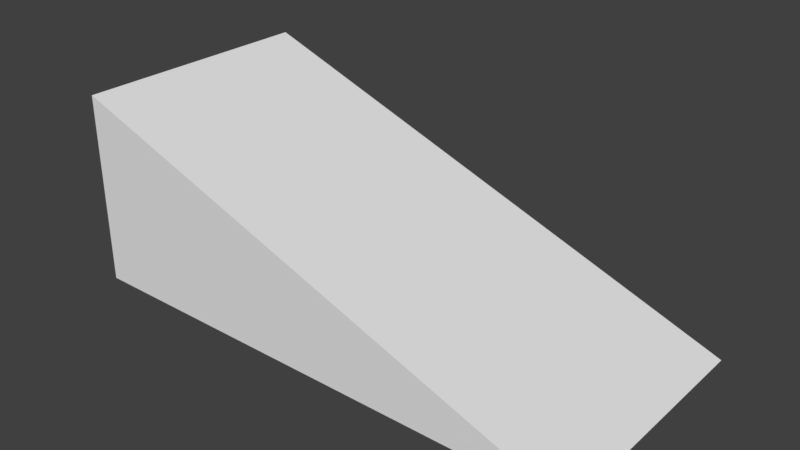 # Source: rampPrototype.blend  (saved by Blender 2.78.0; exported with 4.5.12 LTS)
import bpy
from mathutils import Matrix  # noqa: F401  (used for matrix-valued properties, if any)

bpy.ops.wm.read_factory_settings(use_empty=True)
scene = bpy.context.scene
scene.name = 'Scene'

# ---- collections
col_collection_1 = bpy.data.collections.new('Collection 1'); scene.collection.children.link(col_collection_1)

# ---- materials (node trees are filled in below, after node groups)
mat_material = bpy.data.materials.new('Material')
mat_material.alpha_threshold = 0.0
mat_material.use_transparent_shadow = False
mat_material.roughness = 0.5
mat_material.line_color = (0.0, 0.0, 0.0, 1.0)

# ---- material node trees

# ---- world
world_world = bpy.data.worlds.new('World'); scene.world = world_world
world_world.color = (0.05088, 0.05088, 0.05088)
world_world.use_sun_shadow = False
world_world.sun_shadow_jitter_overblur = 0.0
world_world.cycles.sampling_method = 'MANUAL'

# ---- meshes
me_cube = bpy.data.meshes.new('Cube')
me_cube.from_pydata([(1.0, 1.0, -1.0), (1.0, -1.0, -1.0), (-3.22, -1.0, -1.0), (-3.22, 1.0, -1.0), (-3.22, -1.0, 0.5421), (-3.22, 1.0, 0.5421)], [], [(0, 1, 2, 3), (3, 5, 0), (0, 5, 4, 1), (2, 1, 4), (2, 4, 5, 3)])
_uv = me_cube.uv_layers.new(name='UVMap')
_uv.uv.foreach_set('vector', [0.4194, 0.3306, 0.4194, 0.144, 0.8133, 0.144, 0.8133, 0.3306, 0.04946, 0.4658, 6.838e-05, 0.3307, 0.4194, 0.3306, 0.4194, 0.3306, 6.838e-05, 0.3307, 6.824e-05, 0.144, 0.4194, 0.144, 0.8133, 0.144, 0.4194, 0.144, 0.8133, 6.829e-05, 0.8133, 0.144, 0.8133, 6.829e-05, 0.9999, 6.824e-05, 0.9999, 0.144])
me_cube.materials.append(mat_material)
me_cube.use_remesh_preserve_volume = False
me_cube.use_remesh_preserve_attributes = False
me_cube.use_mirror_vertex_groups = False
me_cube.update()

# ---- objects
ob_cube = bpy.data.objects.new('Cube', me_cube)

# ---- transforms, parenting, visibility, modifiers, constraints
ob_cube.location = (0.0, 0.0, 1.0)
ob_cube.lock_rotations_4d = False
ob_cube.empty_display_type = 'ARROWS'
ob_cube.lineart.crease_threshold = 0.0

# ---- collection membership
col_collection_1.objects.link(ob_cube)

# ---- scene / render settings (as saved in the file)
scene.frame_start = 1; scene.frame_end = 250; scene.frame_set(1)
scene.render.engine = 'BLENDER_EEVEE_NEXT'
scene.render.resolution_percentage = 50
scene.render.dither_intensity = 0.0
scene.cycles.use_denoising = False
scene.cycles.samples = 128
scene.cycles.sampling_pattern = 'TABULATED_SOBOL'
scene.cycles.light_sampling_threshold = 0.0
scene.cycles.use_adaptive_sampling = False
scene.cycles.use_light_tree = False
scene.cycles.blur_glossy = 0.0
scene.cycles.sample_clamp_indirect = 0.0
scene.view_settings.view_transform = 'Standard'
bpy.context.view_layer.update()

# ---- added for rendering (the .blend has no active camera and no usable light): camera, sun
cam_auto = bpy.data.cameras.new('AutoCamera')
cam_auto.lens = 50.0
cam_auto.sensor_width = 36.0
cam_auto.clip_end = 1000.0
ob_auto_camera = bpy.data.objects.new('AutoCamera', cam_auto)
scene.collection.objects.link(ob_auto_camera)
ob_auto_camera.location = (3.44027, -5.46041, 4.41131)
ob_auto_camera.rotation_euler = (1.09748, -7.21219e-08, 0.694738)
scene.camera = ob_auto_camera
light_auto_sun = bpy.data.lights.new('AutoSun', 'SUN')
light_auto_sun.energy = 3.0
light_auto_sun.angle = 0.0523599
ob_auto_sun = bpy.data.objects.new('AutoSun', light_auto_sun)
scene.collection.objects.link(ob_auto_sun)
ob_auto_sun.rotation_euler = (0.872665, 0.174533, 0.523599)
bpy.context.view_layer.update()
